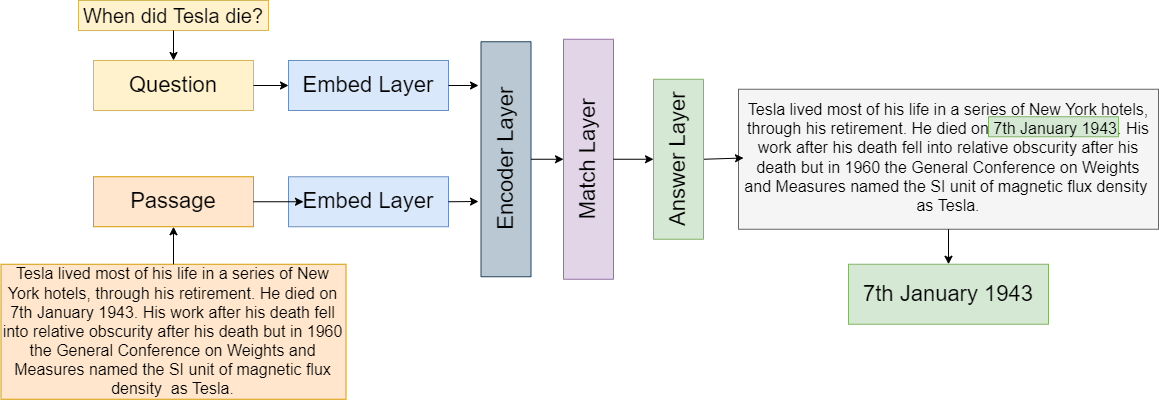

The diagram above was exported from draw.io. Its source (the exported page's mxGraphModel, read from the mxfile embedded in the PNG):
<mxGraphModel dx="1673" dy="829" grid="1" gridSize="10" guides="1" tooltips="1" connect="1" arrows="1" fold="1" page="1" pageScale="1" pageWidth="850" pageHeight="1100" math="0" shadow="0">
  <root>
    <mxCell id="0" />
    <mxCell id="1" parent="0" />
    <mxCell id="ZtItI9ZOBCWV4JwZUnsA-13" value="" style="rounded=0;whiteSpace=wrap;html=1;fontSize=22;fontColor=#333333;fillColor=#f5f5f5;strokeColor=#666666;" parent="1" vertex="1">
      <mxGeometry x="1030" y="388.75" width="420" height="140" as="geometry" />
    </mxCell>
    <mxCell id="ZtItI9ZOBCWV4JwZUnsA-12" value="" style="rounded=0;whiteSpace=wrap;html=1;fontSize=22;fillColor=#d5e8d4;strokeColor=#82b366;" parent="1" vertex="1">
      <mxGeometry x="1280" y="416.25" width="130" height="20" as="geometry" />
    </mxCell>
    <mxCell id="ZtItI9ZOBCWV4JwZUnsA-11" value="&lt;font style=&quot;font-size: 16px&quot;&gt;Tesla lived most of his life in a series of New York hotels, through his retirement. He died on 7th January 1943. His work after his death fell into relative obscurity after his death but in 1960 the General Conference on Weights and Measures named the SI unit of magnetic flux density&amp;nbsp; as Tesla.&lt;/font&gt;" style="text;html=1;align=center;verticalAlign=middle;whiteSpace=wrap;rounded=0;" parent="1" vertex="1">
      <mxGeometry x="1035" y="388.75" width="410" height="137.5" as="geometry" />
    </mxCell>
    <mxCell id="ZtItI9ZOBCWV4JwZUnsA-1" value="&lt;font style=&quot;font-size: 16px&quot;&gt;Tesla lived most of his life in a series of New York hotels, through his retirement. He died on 7th January 1943. His work after his death fell into relative obscurity after his death but in 1960 the General Conference on Weights and Measures named the SI unit of magnetic flux density&amp;nbsp; as Tesla.&lt;/font&gt;" style="text;html=1;strokeColor=#d79b00;fillColor=#ffe6cc;align=center;verticalAlign=middle;whiteSpace=wrap;rounded=0;" parent="1" vertex="1">
      <mxGeometry x="292.5" y="563.75" width="345" height="135" as="geometry" />
    </mxCell>
    <mxCell id="ZtItI9ZOBCWV4JwZUnsA-2" value="&lt;font style=&quot;font-size: 20px&quot;&gt;When did Tesla die?&lt;/font&gt;" style="text;html=1;strokeColor=#d6b656;fillColor=#fff2cc;align=center;verticalAlign=middle;whiteSpace=wrap;rounded=0;" parent="1" vertex="1">
      <mxGeometry x="370" y="300" width="190" height="30" as="geometry" />
    </mxCell>
    <mxCell id="ZtItI9ZOBCWV4JwZUnsA-5" value="&lt;font style=&quot;font-size: 22px&quot;&gt;Blackbox&lt;/font&gt;" style="text;html=1;strokeColor=none;fillColor=none;align=center;verticalAlign=middle;whiteSpace=wrap;rounded=0;fontColor=#FFFFFF;" parent="1" vertex="1">
      <mxGeometry x="445" y="470" width="60" height="30" as="geometry" />
    </mxCell>
    <mxCell id="ZtItI9ZOBCWV4JwZUnsA-8" value="" style="endArrow=classic;html=1;rounded=0;fontSize=22;fontColor=#FFFFFF;exitX=0.5;exitY=1;exitDx=0;exitDy=0;entryX=0.5;entryY=0;entryDx=0;entryDy=0;" parent="1" source="ZtItI9ZOBCWV4JwZUnsA-2" target="S_0Qy-MG-Ymc03scv59J-10" edge="1">
      <mxGeometry width="50" height="50" relative="1" as="geometry">
        <mxPoint x="495" y="690" as="sourcePoint" />
        <mxPoint x="455" y="385" as="targetPoint" />
      </mxGeometry>
    </mxCell>
    <mxCell id="ZtItI9ZOBCWV4JwZUnsA-9" value="" style="endArrow=classic;html=1;rounded=0;fontSize=22;fontColor=#FFFFFF;exitX=0.5;exitY=0;exitDx=0;exitDy=0;" parent="1" source="ZtItI9ZOBCWV4JwZUnsA-1" target="S_0Qy-MG-Ymc03scv59J-8" edge="1">
      <mxGeometry width="50" height="50" relative="1" as="geometry">
        <mxPoint x="495" y="690" as="sourcePoint" />
        <mxPoint x="455" y="500" as="targetPoint" />
      </mxGeometry>
    </mxCell>
    <mxCell id="ZtItI9ZOBCWV4JwZUnsA-10" value="" style="endArrow=classic;html=1;rounded=0;fontSize=22;fontColor=#FFFFFF;exitX=0.5;exitY=1;exitDx=0;exitDy=0;entryX=0;entryY=0.5;entryDx=0;entryDy=0;" parent="1" source="S_0Qy-MG-Ymc03scv59J-4" edge="1" target="ZtItI9ZOBCWV4JwZUnsA-11">
      <mxGeometry width="50" height="50" relative="1" as="geometry">
        <mxPoint x="1080" y="552.5" as="sourcePoint" />
        <mxPoint x="1150" y="552.5" as="targetPoint" />
      </mxGeometry>
    </mxCell>
    <mxCell id="ZtItI9ZOBCWV4JwZUnsA-14" value="" style="endArrow=classic;html=1;rounded=0;fontSize=22;fontColor=#FFFFFF;exitX=0.5;exitY=1;exitDx=0;exitDy=0;" parent="1" source="ZtItI9ZOBCWV4JwZUnsA-13" edge="1">
      <mxGeometry width="50" height="50" relative="1" as="geometry">
        <mxPoint x="850" y="653.75" as="sourcePoint" />
        <mxPoint x="1240" y="563.7499999999998" as="targetPoint" />
      </mxGeometry>
    </mxCell>
    <mxCell id="ZtItI9ZOBCWV4JwZUnsA-15" value="" style="rounded=0;whiteSpace=wrap;html=1;fontSize=22;fillColor=#d5e8d4;strokeColor=#82b366;" parent="1" vertex="1">
      <mxGeometry x="1140" y="563.75" width="200" height="60" as="geometry" />
    </mxCell>
    <mxCell id="ZtItI9ZOBCWV4JwZUnsA-16" value="7th January 1943" style="text;html=1;strokeColor=none;fillColor=#d5e8d4;align=center;verticalAlign=middle;whiteSpace=wrap;rounded=0;fontSize=22;" parent="1" vertex="1">
      <mxGeometry x="1150" y="578.75" width="180" height="30" as="geometry" />
    </mxCell>
    <mxCell id="S_0Qy-MG-Ymc03scv59J-1" value="" style="rounded=0;whiteSpace=wrap;html=1;fillColor=#d5e8d4;strokeColor=#82b366;rotation=-90;" vertex="1" parent="1">
      <mxGeometry x="890" y="433.75" width="160" height="50" as="geometry" />
    </mxCell>
    <mxCell id="S_0Qy-MG-Ymc03scv59J-2" value="" style="rounded=0;whiteSpace=wrap;html=1;fillColor=#dae8fc;strokeColor=#6c8ebf;" vertex="1" parent="1">
      <mxGeometry x="580" y="476.25" width="160" height="50" as="geometry" />
    </mxCell>
    <mxCell id="S_0Qy-MG-Ymc03scv59J-3" value="" style="rounded=0;whiteSpace=wrap;html=1;fillColor=#dae8fc;strokeColor=#6c8ebf;" vertex="1" parent="1">
      <mxGeometry x="580" y="360" width="160" height="50" as="geometry" />
    </mxCell>
    <mxCell id="S_0Qy-MG-Ymc03scv59J-4" value="&lt;font style=&quot;font-size: 22px&quot;&gt;Answer Layer&lt;/font&gt;" style="text;html=1;strokeColor=none;fillColor=none;align=center;verticalAlign=middle;whiteSpace=wrap;rounded=0;rotation=-90;" vertex="1" parent="1">
      <mxGeometry x="890" y="433.75" width="160" height="50" as="geometry" />
    </mxCell>
    <mxCell id="S_0Qy-MG-Ymc03scv59J-5" value="&lt;font style=&quot;font-size: 22px&quot;&gt;Embed Layer&lt;/font&gt;" style="text;html=1;strokeColor=none;fillColor=none;align=center;verticalAlign=middle;whiteSpace=wrap;rounded=0;" vertex="1" parent="1">
      <mxGeometry x="580" y="476.25" width="160" height="50" as="geometry" />
    </mxCell>
    <mxCell id="S_0Qy-MG-Ymc03scv59J-6" value="&lt;font style=&quot;font-size: 22px&quot;&gt;Embed Layer&lt;/font&gt;" style="text;html=1;strokeColor=none;fillColor=none;align=center;verticalAlign=middle;whiteSpace=wrap;rounded=0;" vertex="1" parent="1">
      <mxGeometry x="580" y="360" width="160" height="50" as="geometry" />
    </mxCell>
    <mxCell id="S_0Qy-MG-Ymc03scv59J-8" value="&lt;font style=&quot;font-size: 22px&quot;&gt;Passage&lt;/font&gt;" style="text;html=1;strokeColor=#d79b00;fillColor=#ffe6cc;align=center;verticalAlign=middle;whiteSpace=wrap;rounded=0;" vertex="1" parent="1">
      <mxGeometry x="385" y="476.25" width="160" height="50" as="geometry" />
    </mxCell>
    <mxCell id="S_0Qy-MG-Ymc03scv59J-10" value="&lt;font style=&quot;font-size: 22px&quot;&gt;Question&lt;/font&gt;" style="text;html=1;strokeColor=#d6b656;fillColor=#fff2cc;align=center;verticalAlign=middle;whiteSpace=wrap;rounded=0;" vertex="1" parent="1">
      <mxGeometry x="385" y="360" width="160" height="50" as="geometry" />
    </mxCell>
    <mxCell id="S_0Qy-MG-Ymc03scv59J-11" value="" style="rounded=0;whiteSpace=wrap;html=1;fillColor=#bac8d3;strokeColor=#23445d;rotation=90;" vertex="1" parent="1">
      <mxGeometry x="680" y="433.75" width="235" height="50" as="geometry" />
    </mxCell>
    <mxCell id="S_0Qy-MG-Ymc03scv59J-12" value="" style="rounded=0;whiteSpace=wrap;html=1;fillColor=#e1d5e7;strokeColor=#9673a6;rotation=90;" vertex="1" parent="1">
      <mxGeometry x="760" y="433.75" width="240" height="50" as="geometry" />
    </mxCell>
    <mxCell id="S_0Qy-MG-Ymc03scv59J-13" value="&lt;font style=&quot;font-size: 22px&quot;&gt;Encoder Layer&lt;/font&gt;" style="text;html=1;strokeColor=none;fillColor=none;align=center;verticalAlign=middle;whiteSpace=wrap;rounded=0;rotation=-90;" vertex="1" parent="1">
      <mxGeometry x="717.5" y="433.75" width="160" height="50" as="geometry" />
    </mxCell>
    <mxCell id="S_0Qy-MG-Ymc03scv59J-14" value="&lt;font style=&quot;font-size: 22px&quot;&gt;Match Layer&lt;/font&gt;" style="text;html=1;strokeColor=none;fillColor=none;align=center;verticalAlign=middle;whiteSpace=wrap;rounded=0;rotation=-90;" vertex="1" parent="1">
      <mxGeometry x="800" y="433.75" width="160" height="50" as="geometry" />
    </mxCell>
    <mxCell id="S_0Qy-MG-Ymc03scv59J-17" value="" style="endArrow=classic;html=1;rounded=0;fontSize=22;exitX=0.5;exitY=1;exitDx=0;exitDy=0;entryX=0.5;entryY=0;entryDx=0;entryDy=0;" edge="1" parent="1" source="S_0Qy-MG-Ymc03scv59J-13" target="S_0Qy-MG-Ymc03scv59J-14">
      <mxGeometry width="50" height="50" relative="1" as="geometry">
        <mxPoint x="1169" y="796.25" as="sourcePoint" />
        <mxPoint x="1169" y="746.25" as="targetPoint" />
      </mxGeometry>
    </mxCell>
    <mxCell id="S_0Qy-MG-Ymc03scv59J-22" value="" style="endArrow=classic;html=1;rounded=0;fontSize=22;exitX=0.5;exitY=1;exitDx=0;exitDy=0;entryX=0.5;entryY=0;entryDx=0;entryDy=0;" edge="1" parent="1" source="S_0Qy-MG-Ymc03scv59J-14" target="S_0Qy-MG-Ymc03scv59J-4">
      <mxGeometry width="50" height="50" relative="1" as="geometry">
        <mxPoint x="1179" y="806.2499999999998" as="sourcePoint" />
        <mxPoint x="1179" y="756.2499999999998" as="targetPoint" />
      </mxGeometry>
    </mxCell>
    <mxCell id="S_0Qy-MG-Ymc03scv59J-23" value="" style="endArrow=classic;html=1;rounded=0;fontSize=22;exitX=1;exitY=0.5;exitDx=0;exitDy=0;" edge="1" parent="1" source="S_0Qy-MG-Ymc03scv59J-6">
      <mxGeometry width="50" height="50" relative="1" as="geometry">
        <mxPoint x="1179" y="806.2499999999998" as="sourcePoint" />
        <mxPoint x="770" y="385" as="targetPoint" />
      </mxGeometry>
    </mxCell>
    <mxCell id="S_0Qy-MG-Ymc03scv59J-24" value="" style="endArrow=classic;html=1;rounded=0;fontSize=22;exitX=1;exitY=0.5;exitDx=0;exitDy=0;entryX=0;entryY=0.5;entryDx=0;entryDy=0;" edge="1" parent="1" source="S_0Qy-MG-Ymc03scv59J-10" target="S_0Qy-MG-Ymc03scv59J-6">
      <mxGeometry width="50" height="50" relative="1" as="geometry">
        <mxPoint x="1189" y="816.2499999999998" as="sourcePoint" />
        <mxPoint x="1189" y="766.2499999999998" as="targetPoint" />
      </mxGeometry>
    </mxCell>
    <mxCell id="S_0Qy-MG-Ymc03scv59J-25" value="" style="endArrow=classic;html=1;rounded=0;fontSize=22;exitX=1;exitY=0.5;exitDx=0;exitDy=0;entryX=0;entryY=0.5;entryDx=0;entryDy=0;" edge="1" parent="1" source="S_0Qy-MG-Ymc03scv59J-8">
      <mxGeometry width="50" height="50" relative="1" as="geometry">
        <mxPoint x="1214" y="826.2499999999998" as="sourcePoint" />
        <mxPoint x="595" y="501.2499999999998" as="targetPoint" />
      </mxGeometry>
    </mxCell>
    <mxCell id="S_0Qy-MG-Ymc03scv59J-26" value="" style="endArrow=classic;html=1;rounded=0;fontSize=22;exitX=1;exitY=0.5;exitDx=0;exitDy=0;" edge="1" parent="1" source="S_0Qy-MG-Ymc03scv59J-5">
      <mxGeometry width="50" height="50" relative="1" as="geometry">
        <mxPoint x="750.0000000000005" y="395.0000000000002" as="sourcePoint" />
        <mxPoint x="770" y="501" as="targetPoint" />
      </mxGeometry>
    </mxCell>
  </root>
</mxGraphModel>